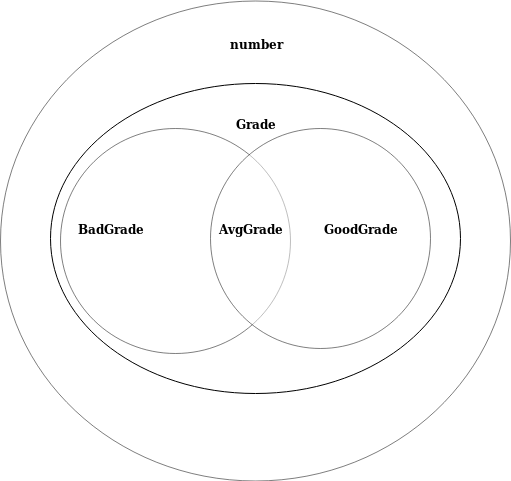

The diagram above was exported from draw.io. Its source (the exported page's mxGraphModel, read from the mxfile embedded in the PNG):
<mxGraphModel dx="928" dy="1600" grid="0" gridSize="10" guides="1" tooltips="1" connect="1" arrows="1" fold="1" page="1" pageScale="1" pageWidth="850" pageHeight="1100" math="0" shadow="0">
  <root>
    <mxCell id="0" />
    <mxCell id="1" parent="0" />
    <mxCell id="2" value="" style="ellipse;whiteSpace=wrap;html=1;opacity=50;" vertex="1" parent="1">
      <mxGeometry x="130" y="-22.5" width="510" height="480" as="geometry" />
    </mxCell>
    <mxCell id="3" value="&lt;b&gt;number&lt;/b&gt;" style="text;html=1;strokeColor=none;fillColor=none;align=center;verticalAlign=middle;whiteSpace=wrap;rounded=0;" vertex="1" parent="1">
      <mxGeometry x="365" y="10" width="40" height="20" as="geometry" />
    </mxCell>
    <mxCell id="4" value="" style="ellipse;whiteSpace=wrap;html=1;" vertex="1" parent="1">
      <mxGeometry x="180" y="60" width="410" height="310" as="geometry" />
    </mxCell>
    <mxCell id="5" value="&lt;b&gt;Grade&lt;/b&gt;" style="text;html=1;strokeColor=none;fillColor=none;align=center;verticalAlign=middle;whiteSpace=wrap;rounded=0;" vertex="1" parent="1">
      <mxGeometry x="365" y="90" width="40" height="20" as="geometry" />
    </mxCell>
    <mxCell id="6" value="" style="ellipse;whiteSpace=wrap;html=1;opacity=50;" vertex="1" parent="1">
      <mxGeometry x="190" y="105" width="230" height="225" as="geometry" />
    </mxCell>
    <mxCell id="7" value="" style="ellipse;whiteSpace=wrap;html=1;opacity=50;" vertex="1" parent="1">
      <mxGeometry x="340" y="105" width="220" height="220" as="geometry" />
    </mxCell>
    <mxCell id="8" value="&lt;b&gt;BadGrade&lt;/b&gt;" style="text;html=1;strokeColor=none;fillColor=none;align=center;verticalAlign=middle;whiteSpace=wrap;rounded=0;opacity=50;" vertex="1" parent="1">
      <mxGeometry x="220" y="195" width="40" height="20" as="geometry" />
    </mxCell>
    <mxCell id="9" value="&lt;b&gt;GoodGrade&lt;/b&gt;" style="text;html=1;strokeColor=none;fillColor=none;align=center;verticalAlign=middle;whiteSpace=wrap;rounded=0;opacity=50;" vertex="1" parent="1">
      <mxGeometry x="470" y="195" width="40" height="20" as="geometry" />
    </mxCell>
    <mxCell id="10" value="&lt;b&gt;AvgGrade&lt;/b&gt;" style="text;html=1;strokeColor=none;fillColor=none;align=center;verticalAlign=middle;whiteSpace=wrap;rounded=0;opacity=50;" vertex="1" parent="1">
      <mxGeometry x="360" y="195" width="40" height="20" as="geometry" />
    </mxCell>
  </root>
</mxGraphModel>